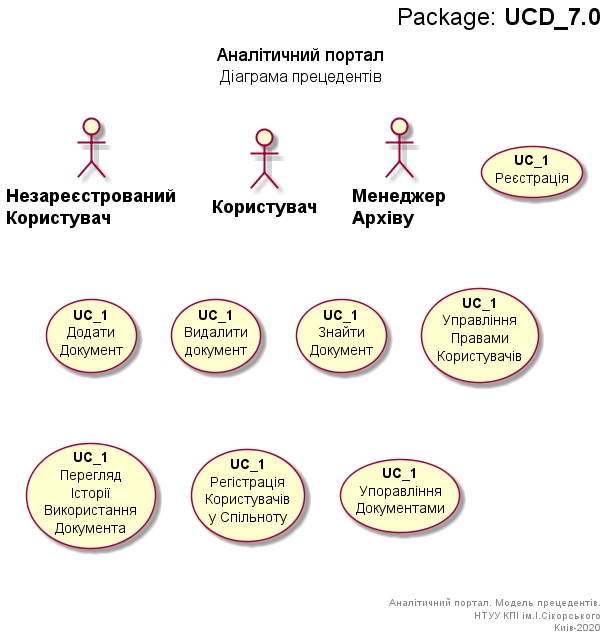

The diagram above was rendered by PlantUML. Its source (embedded in the PNG):
@startuml UCD_7

right header
<font size=24 color=black>Package: <b>UCD_7.0

end header

title
<font size=18 color=black>Аналітичний портал
<font size=16 color=black>Діаграма прецедентів

end title

top to bottom direction


actor "=Незареєстрований\n=Користувач" as UNknown
actor "=Користувач" as User
actor "=Менеджер\n=Архіву" as MainUser

usecase "<b>UC_1</b>\nРеєстрація" as UC_1
usecase "<b>UC_1</b>\nДодати \nДокумент" as UC_2
usecase "<b>UC_1</b>\nВидалити \nдокумент" as UC_3
usecase "<b>UC_1</b>\nЗнайти \nДокумент" as UC_4
usecase "<b>UC_1</b>\nУправління \nПравами \nКористувачів" as UC_5
usecase "<b>UC_1</b>\nПерегляд \nІсторії \nВикористання \nДокумента" as UC_6
usecase "<b>UC_1</b>\nРегістрація \nКористувачів \nу Спільноту" as UC_7
usecase "<b>UC_1</b>\nУпоравління \nДокументами" as UC_8

right footer



Аналітичний портал. Модель прецедентів.
НТУУ КПІ ім.І.Сікорського
Киів-2020
end footer


@enduml